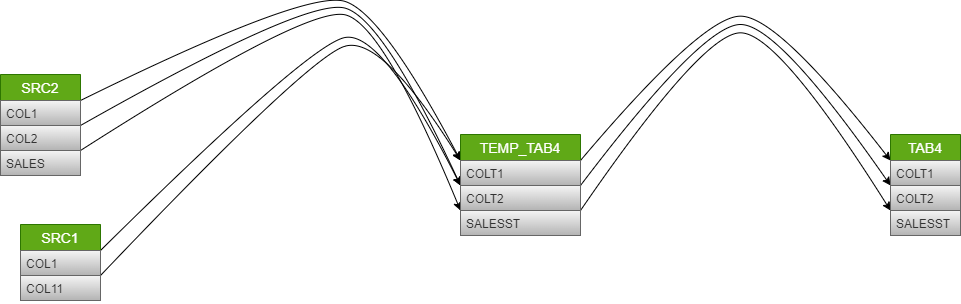

The diagram above was exported from draw.io. Its source (the exported page's mxGraphModel, read from the mxfile embedded in the PNG):
<mxGraphModel dx="1036" dy="614" grid="1" gridSize="10" guides="1" tooltips="1" connect="1" arrows="1" fold="1" page="1" pageScale="1" pageWidth="1100" pageHeight="850" math="0" shadow="0">
  <root>
    <mxCell id="0" />
    <mxCell id="1" parent="0" />
    <UserObject label="" id="d0888cf45193f6f9170470cd315e6063">
      <mxCell style="rounded=0;orthogonalLoop=1;jettySize=auto;html=1;orthogonal=1;edgeStyle=orthogonalEdgeStyle;curved=1;noEdgeStyle=1;" parent="1" source="849244a76bd36424ced01119150e2784" target="88e1cb6069c2ecd8a4770576e7e69705" edge="1">
        <mxGeometry relative="1" as="geometry">
          <mxPoint as="offset" />
          <Array as="points">
            <mxPoint x="702" y="48.333333333333336" />
            <mxPoint x="778" y="48.333333333333336" />
          </Array>
        </mxGeometry>
      </mxCell>
    </UserObject>
    <UserObject label="" id="ecbfad404d6d2628600afaa41329a965">
      <mxCell style="rounded=0;orthogonalLoop=1;jettySize=auto;html=1;orthogonal=1;edgeStyle=orthogonalEdgeStyle;curved=1;noEdgeStyle=1;" parent="1" source="645049aabfcc46c087eca384205cafa9" target="e8c44a273674cf378f61edbc48639714" edge="1">
        <mxGeometry relative="1" as="geometry">
          <mxPoint as="offset" />
          <Array as="points">
            <mxPoint x="702" y="40" />
            <mxPoint x="778" y="40" />
          </Array>
        </mxGeometry>
      </mxCell>
    </UserObject>
    <UserObject label="" id="1e90210996524c419af428c72216a556">
      <mxCell style="rounded=0;orthogonalLoop=1;jettySize=auto;html=1;orthogonal=1;edgeStyle=orthogonalEdgeStyle;curved=1;noEdgeStyle=1;" parent="1" source="d6c8e2a2f54747fb7e1d463bdceae008" target="10d3a559fa7de5bad206669a2ded48e4" edge="1">
        <mxGeometry relative="1" as="geometry">
          <mxPoint as="offset" />
          <Array as="points">
            <mxPoint x="702" y="31.666666666666668" />
            <mxPoint x="778" y="31.666666666666668" />
          </Array>
        </mxGeometry>
      </mxCell>
    </UserObject>
    <UserObject label="" id="89a559911abe59eb0da6a711908d0d00">
      <mxCell style="rounded=0;orthogonalLoop=1;jettySize=auto;html=1;orthogonal=1;edgeStyle=orthogonalEdgeStyle;curved=1;noEdgeStyle=1;" parent="1" source="e72e1c432b91a32153cc6dad32d44616" target="849244a76bd36424ced01119150e2784" edge="1">
        <mxGeometry relative="1" as="geometry">
          <mxPoint as="offset" />
          <Array as="points">
            <mxPoint x="307" y="20.833333333333336" />
            <mxPoint x="383" y="40" />
          </Array>
        </mxGeometry>
      </mxCell>
    </UserObject>
    <UserObject label="" id="608a618788c5b8cbea906939e5376a0a">
      <mxCell style="rounded=0;orthogonalLoop=1;jettySize=auto;html=1;orthogonal=1;edgeStyle=orthogonalEdgeStyle;curved=1;noEdgeStyle=1;" parent="1" source="c0685f386193504ede74046896f1ffa0" target="645049aabfcc46c087eca384205cafa9" edge="1">
        <mxGeometry relative="1" as="geometry">
          <mxPoint as="offset" />
          <Array as="points">
            <mxPoint x="307" y="12.5" />
            <mxPoint x="383" y="35" />
          </Array>
        </mxGeometry>
      </mxCell>
    </UserObject>
    <UserObject label="" id="3a5a2ca9142f1bba20c271dff27424f3">
      <mxCell style="rounded=0;orthogonalLoop=1;jettySize=auto;html=1;orthogonal=1;edgeStyle=orthogonalEdgeStyle;curved=1;noEdgeStyle=1;" parent="1" source="644a6499bf092479015b11106aed540e" target="645049aabfcc46c087eca384205cafa9" edge="1">
        <mxGeometry relative="1" as="geometry">
          <mxPoint as="offset" />
          <Array as="points">
            <mxPoint x="307" y="61.25" />
            <mxPoint x="381" y="45" />
          </Array>
        </mxGeometry>
      </mxCell>
    </UserObject>
    <UserObject label="" id="d3e127c141c14761b59535898a3ca737">
      <mxCell style="rounded=0;orthogonalLoop=1;jettySize=auto;html=1;orthogonal=1;edgeStyle=orthogonalEdgeStyle;curved=1;noEdgeStyle=1;" parent="1" source="e301bc82cfed61bad816f199ff747ba0" target="d6c8e2a2f54747fb7e1d463bdceae008" edge="1">
        <mxGeometry relative="1" as="geometry">
          <mxPoint as="offset" />
          <Array as="points">
            <mxPoint x="307" y="73.75" />
            <mxPoint x="381" y="50" />
          </Array>
        </mxGeometry>
      </mxCell>
    </UserObject>
    <UserObject label="" id="1598c2040e9e60753b6441140e38e0f3">
      <mxCell style="rounded=0;orthogonalLoop=1;jettySize=auto;html=1;orthogonal=1;edgeStyle=orthogonalEdgeStyle;curved=1;noEdgeStyle=1;" parent="1" source="5c0b8b38d151f0c644312f8a008e2b15" target="d6c8e2a2f54747fb7e1d463bdceae008" edge="1">
        <mxGeometry relative="1" as="geometry">
          <mxPoint as="offset" />
          <Array as="points">
            <mxPoint x="307" y="4.166666666666667" />
            <mxPoint x="383" y="30" />
          </Array>
        </mxGeometry>
      </mxCell>
    </UserObject>
    <UserObject name="TEMP_TAB4" label="TEMP_TAB4" id="cce7b15113ebc7e76885047fd6450f8b">
      <mxCell style="shape=swimlane;fontStyle=0;childLayout=stackLayout;horizontal=1;startSize=26;horizontalStack=0;resizeParent=1;resizeParentMax=0;resizeLast=0;collapsible=1;marginBottom=0;align=center;fontSize=14;fillColor=#60a917;strokeColor=#2D7600;fontColor=#ffffff;" parent="1" vertex="1">
        <mxGeometry x="460" y="150" width="120" height="101" as="geometry">
          <mxRectangle x="460" y="150" width="295" height="25" as="alternateBounds" />
        </mxGeometry>
      </mxCell>
    </UserObject>
    <UserObject name="COLT1" label="COLT1" id="d6c8e2a2f54747fb7e1d463bdceae008">
      <mxCell style="text;spacingLeft=4;spacingRight=4;overflow=hidden;rotatable=0;points=[[0,0.5],[1,0.5]];portConstraint=eastwest;fontSize=12;whiteSpace=wrap;html=1;fillColor=#f5f5f5;fontColor=#333333;strokeColor=#666666;gradientColor=#b3b3b3;" parent="cce7b15113ebc7e76885047fd6450f8b" vertex="1">
        <mxGeometry y="26" width="120" height="25" as="geometry" />
      </mxCell>
    </UserObject>
    <UserObject name="COLT2" label="COLT2" id="645049aabfcc46c087eca384205cafa9">
      <mxCell style="text;spacingLeft=4;spacingRight=4;overflow=hidden;rotatable=0;points=[[0,0.5],[1,0.5]];portConstraint=eastwest;fontSize=12;whiteSpace=wrap;html=1;fillColor=#f5f5f5;fontColor=#333333;strokeColor=#666666;gradientColor=#b3b3b3;" parent="cce7b15113ebc7e76885047fd6450f8b" vertex="1">
        <mxGeometry y="51" width="120" height="25" as="geometry" />
      </mxCell>
    </UserObject>
    <UserObject name="SALESST" label="SALESST" id="849244a76bd36424ced01119150e2784">
      <mxCell style="text;spacingLeft=4;spacingRight=4;overflow=hidden;rotatable=0;points=[[0,0.5],[1,0.5]];portConstraint=eastwest;fontSize=12;whiteSpace=wrap;html=1;fillColor=#f5f5f5;fontColor=#333333;strokeColor=#666666;gradientColor=#b3b3b3;" parent="cce7b15113ebc7e76885047fd6450f8b" vertex="1">
        <mxGeometry y="76" width="120" height="25" as="geometry" />
      </mxCell>
    </UserObject>
    <UserObject name="SRC2" label="SRC2" id="3e17fdcb22fff6e8b9b673b1ed4cd802">
      <mxCell style="shape=swimlane;fontStyle=0;childLayout=stackLayout;horizontal=1;startSize=26;horizontalStack=0;resizeParent=1;resizeParentMax=0;resizeLast=0;collapsible=1;marginBottom=0;align=center;fontSize=14;fillColor=#60a917;strokeColor=#2D7600;fontColor=#ffffff;" parent="1" vertex="1">
        <mxGeometry y="90" width="80" height="101" as="geometry">
          <mxRectangle y="90" width="295" height="25" as="alternateBounds" />
        </mxGeometry>
      </mxCell>
    </UserObject>
    <UserObject name="COL1" label="COL1" id="5c0b8b38d151f0c644312f8a008e2b15">
      <mxCell style="text;spacingLeft=4;spacingRight=4;overflow=hidden;rotatable=0;points=[[0,0.5],[1,0.5]];portConstraint=eastwest;fontSize=12;whiteSpace=wrap;html=1;fillColor=#f5f5f5;fontColor=#333333;strokeColor=#666666;gradientColor=#b3b3b3;" parent="3e17fdcb22fff6e8b9b673b1ed4cd802" vertex="1">
        <mxGeometry y="26" width="80" height="25" as="geometry" />
      </mxCell>
    </UserObject>
    <UserObject name="COL2" label="COL2" id="c0685f386193504ede74046896f1ffa0">
      <mxCell style="text;spacingLeft=4;spacingRight=4;overflow=hidden;rotatable=0;points=[[0,0.5],[1,0.5]];portConstraint=eastwest;fontSize=12;whiteSpace=wrap;html=1;fillColor=#f5f5f5;fontColor=#333333;strokeColor=#666666;gradientColor=#b3b3b3;" parent="3e17fdcb22fff6e8b9b673b1ed4cd802" vertex="1">
        <mxGeometry y="51" width="80" height="25" as="geometry" />
      </mxCell>
    </UserObject>
    <UserObject name="SALES" label="SALES" id="e72e1c432b91a32153cc6dad32d44616">
      <mxCell style="text;spacingLeft=4;spacingRight=4;overflow=hidden;rotatable=0;points=[[0,0.5],[1,0.5]];portConstraint=eastwest;fontSize=12;whiteSpace=wrap;html=1;fillColor=#f5f5f5;fontColor=#333333;strokeColor=#666666;gradientColor=#b3b3b3;" parent="3e17fdcb22fff6e8b9b673b1ed4cd802" vertex="1">
        <mxGeometry y="76" width="80" height="25" as="geometry" />
      </mxCell>
    </UserObject>
    <UserObject name="SRC1" label="SRC1" id="b1c435107053aedc1d9572138b85ebde">
      <mxCell style="shape=swimlane;fontStyle=0;childLayout=stackLayout;horizontal=1;startSize=26;horizontalStack=0;resizeParent=1;resizeParentMax=0;resizeLast=0;collapsible=1;marginBottom=0;align=center;fontSize=14;fillColor=#60a917;strokeColor=#2D7600;fontColor=#ffffff;" parent="1" vertex="1">
        <mxGeometry x="20" y="240" width="80" height="76" as="geometry">
          <mxRectangle x="20" y="240" width="295" height="25" as="alternateBounds" />
        </mxGeometry>
      </mxCell>
    </UserObject>
    <UserObject name="COL1" label="COL1" id="644a6499bf092479015b11106aed540e">
      <mxCell style="text;spacingLeft=4;spacingRight=4;overflow=hidden;rotatable=0;points=[[0,0.5],[1,0.5]];portConstraint=eastwest;fontSize=12;whiteSpace=wrap;html=1;fillColor=#f5f5f5;fontColor=#333333;strokeColor=#666666;gradientColor=#b3b3b3;" parent="b1c435107053aedc1d9572138b85ebde" vertex="1">
        <mxGeometry y="26" width="80" height="25" as="geometry" />
      </mxCell>
    </UserObject>
    <UserObject name="COL11" label="COL11" id="e301bc82cfed61bad816f199ff747ba0">
      <mxCell style="text;spacingLeft=4;spacingRight=4;overflow=hidden;rotatable=0;points=[[0,0.5],[1,0.5]];portConstraint=eastwest;fontSize=12;whiteSpace=wrap;html=1;fillColor=#f5f5f5;fontColor=#333333;strokeColor=#666666;gradientColor=#b3b3b3;" parent="b1c435107053aedc1d9572138b85ebde" vertex="1">
        <mxGeometry y="51" width="80" height="25" as="geometry" />
      </mxCell>
    </UserObject>
    <UserObject name="TAB4" label="TAB4" id="e4b8833a1d8e5f667e050e30add3607a">
      <mxCell style="shape=swimlane;fontStyle=0;childLayout=stackLayout;horizontal=1;startSize=26;horizontalStack=0;resizeParent=1;resizeParentMax=0;resizeLast=0;collapsible=1;marginBottom=0;align=center;fontSize=14;fillColor=#60a917;strokeColor=#2D7600;fontColor=#ffffff;" parent="1" vertex="1">
        <mxGeometry x="890" y="150" width="70" height="101" as="geometry">
          <mxRectangle x="890" y="150" width="295" height="25" as="alternateBounds" />
        </mxGeometry>
      </mxCell>
    </UserObject>
    <UserObject name="COLT1" label="COLT1" id="10d3a559fa7de5bad206669a2ded48e4">
      <mxCell style="text;spacingLeft=4;spacingRight=4;overflow=hidden;rotatable=0;points=[[0,0.5],[1,0.5]];portConstraint=eastwest;fontSize=12;whiteSpace=wrap;html=1;fillColor=#f5f5f5;fontColor=#333333;strokeColor=#666666;gradientColor=#b3b3b3;" parent="e4b8833a1d8e5f667e050e30add3607a" vertex="1">
        <mxGeometry y="26" width="70" height="25" as="geometry" />
      </mxCell>
    </UserObject>
    <UserObject name="COLT2" label="COLT2" id="e8c44a273674cf378f61edbc48639714">
      <mxCell style="text;spacingLeft=4;spacingRight=4;overflow=hidden;rotatable=0;points=[[0,0.5],[1,0.5]];portConstraint=eastwest;fontSize=12;whiteSpace=wrap;html=1;fillColor=#f5f5f5;fontColor=#333333;strokeColor=#666666;gradientColor=#b3b3b3;" parent="e4b8833a1d8e5f667e050e30add3607a" vertex="1">
        <mxGeometry y="51" width="70" height="25" as="geometry" />
      </mxCell>
    </UserObject>
    <UserObject name="SALESST" label="SALESST" id="88e1cb6069c2ecd8a4770576e7e69705">
      <mxCell style="text;spacingLeft=4;spacingRight=4;overflow=hidden;rotatable=0;points=[[0,0.5],[1,0.5]];portConstraint=eastwest;fontSize=12;whiteSpace=wrap;html=1;fillColor=#f5f5f5;fontColor=#333333;strokeColor=#666666;gradientColor=#b3b3b3;" parent="e4b8833a1d8e5f667e050e30add3607a" vertex="1">
        <mxGeometry y="76" width="70" height="25" as="geometry" />
      </mxCell>
    </UserObject>
  </root>
</mxGraphModel>